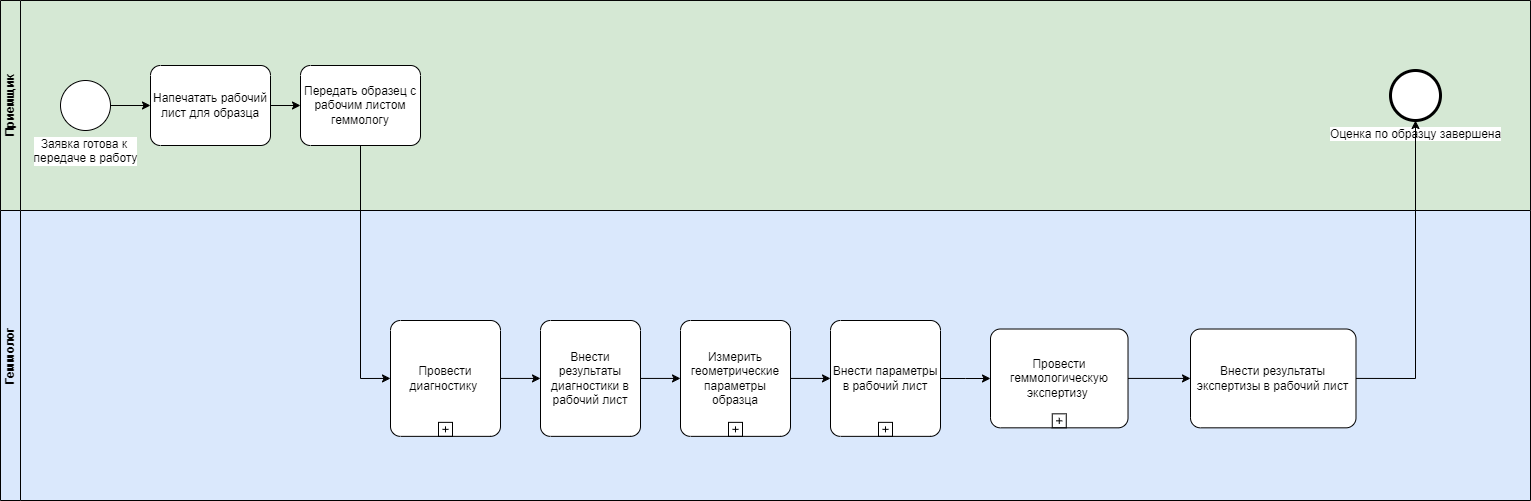

The diagram above was exported from draw.io. Its source (the exported page's mxGraphModel, read from the mxfile embedded in the PNG):
<mxGraphModel dx="2500" dy="1934" grid="1" gridSize="10" guides="1" tooltips="1" connect="1" arrows="1" fold="1" page="0" pageScale="1" pageWidth="827" pageHeight="1169" math="0" shadow="0">
  <root>
    <mxCell id="0" />
    <mxCell id="1" parent="0" />
    <mxCell id="2" value="Приемщик" style="swimlane;startSize=20;horizontal=0;html=1;whiteSpace=wrap;fillColor=#d5e8d4;strokeColor=#050505;swimlaneFillColor=#D5E8D4;" vertex="1" parent="1">
      <mxGeometry x="1660" y="450" width="1530" height="210" as="geometry" />
    </mxCell>
    <mxCell id="3" value="Заявка готова к&amp;nbsp;&lt;div&gt;передаче в работу&lt;/div&gt;" style="points=[[0.145,0.145,0],[0.5,0,0],[0.855,0.145,0],[1,0.5,0],[0.855,0.855,0],[0.5,1,0],[0.145,0.855,0],[0,0.5,0]];shape=mxgraph.bpmn.event;html=1;verticalLabelPosition=bottom;labelBackgroundColor=#ffffff;verticalAlign=top;align=center;perimeter=ellipsePerimeter;outlineConnect=0;aspect=fixed;outline=standard;symbol=general;" vertex="1" parent="2">
      <mxGeometry x="60" y="80" width="50" height="50" as="geometry" />
    </mxCell>
    <mxCell id="4" value="Передать образец с рабочим листом геммологу" style="points=[[0.25,0,0],[0.5,0,0],[0.75,0,0],[1,0.25,0],[1,0.5,0],[1,0.75,0],[0.75,1,0],[0.5,1,0],[0.25,1,0],[0,0.75,0],[0,0.5,0],[0,0.25,0]];shape=mxgraph.bpmn.task;whiteSpace=wrap;rectStyle=rounded;size=10;html=1;container=1;expand=0;collapsible=0;taskMarker=abstract;" vertex="1" parent="2">
      <mxGeometry x="300" y="65" width="120" height="80" as="geometry" />
    </mxCell>
    <mxCell id="5" value="" style="edgeStyle=orthogonalEdgeStyle;rounded=0;orthogonalLoop=1;jettySize=auto;html=1;exitX=1;exitY=0.5;exitDx=0;exitDy=0;exitPerimeter=0;entryX=0;entryY=0.5;entryDx=0;entryDy=0;entryPerimeter=0;" edge="1" parent="2" source="7" target="4">
      <mxGeometry relative="1" as="geometry">
        <mxPoint x="125.00000000000023" y="105.00000000000023" as="sourcePoint" />
        <mxPoint x="238" y="105" as="targetPoint" />
      </mxGeometry>
    </mxCell>
    <mxCell id="6" value="" style="edgeStyle=orthogonalEdgeStyle;rounded=0;orthogonalLoop=1;jettySize=auto;html=1;exitX=1;exitY=0.5;exitDx=0;exitDy=0;exitPerimeter=0;entryX=0;entryY=0.5;entryDx=0;entryDy=0;entryPerimeter=0;" edge="1" parent="2" source="3" target="7">
      <mxGeometry relative="1" as="geometry">
        <mxPoint x="1960" y="555" as="sourcePoint" />
        <mxPoint x="2140" y="555" as="targetPoint" />
      </mxGeometry>
    </mxCell>
    <mxCell id="7" value="Напечатать рабочий лист для образца" style="points=[[0.25,0,0],[0.5,0,0],[0.75,0,0],[1,0.25,0],[1,0.5,0],[1,0.75,0],[0.75,1,0],[0.5,1,0],[0.25,1,0],[0,0.75,0],[0,0.5,0],[0,0.25,0]];shape=mxgraph.bpmn.task;whiteSpace=wrap;rectStyle=rounded;size=10;html=1;container=1;expand=0;collapsible=0;taskMarker=abstract;" vertex="1" parent="2">
      <mxGeometry x="150" y="65" width="120" height="80" as="geometry" />
    </mxCell>
    <mxCell id="8" value="Оценка по образцу завершена" style="points=[[0.145,0.145,0],[0.5,0,0],[0.855,0.145,0],[1,0.5,0],[0.855,0.855,0],[0.5,1,0],[0.145,0.855,0],[0,0.5,0]];shape=mxgraph.bpmn.event;html=1;verticalLabelPosition=bottom;labelBackgroundColor=#ffffff;verticalAlign=top;align=center;perimeter=ellipsePerimeter;outlineConnect=0;aspect=fixed;outline=end;symbol=terminate2;" vertex="1" parent="2">
      <mxGeometry x="1390" y="70" width="50" height="50" as="geometry" />
    </mxCell>
    <mxCell id="9" value="Геммолог" style="swimlane;startSize=20;horizontal=0;html=1;whiteSpace=wrap;fillColor=#dae8fc;strokeColor=#000000;swimlaneFillColor=#dae8fc;" vertex="1" parent="1">
      <mxGeometry x="1660" y="660" width="1530" height="290" as="geometry" />
    </mxCell>
    <mxCell id="10" style="edgeStyle=orthogonalEdgeStyle;rounded=0;orthogonalLoop=1;jettySize=auto;html=1;" edge="1" parent="9" source="11" target="13">
      <mxGeometry relative="1" as="geometry" />
    </mxCell>
    <mxCell id="11" value="Провести диагностику&lt;span style=&quot;background-color: initial;&quot;&gt;&amp;nbsp;&lt;/span&gt;" style="points=[[0.25,0,0],[0.5,0,0],[0.75,0,0],[1,0.25,0],[1,0.5,0],[1,0.75,0],[0.75,1,0],[0.5,1,0],[0.25,1,0],[0,0.75,0],[0,0.5,0],[0,0.25,0]];shape=mxgraph.bpmn.task;whiteSpace=wrap;rectStyle=rounded;size=10;html=1;container=1;expand=0;collapsible=0;taskMarker=abstract;isLoopSub=1;" vertex="1" parent="9">
      <mxGeometry x="390" y="110" width="110" height="115.86" as="geometry" />
    </mxCell>
    <mxCell id="12" style="edgeStyle=orthogonalEdgeStyle;rounded=0;orthogonalLoop=1;jettySize=auto;html=1;" edge="1" parent="9" source="19" target="14">
      <mxGeometry relative="1" as="geometry" />
    </mxCell>
    <mxCell id="13" value="Внести результаты диагностики в рабочий лист" style="points=[[0.25,0,0],[0.5,0,0],[0.75,0,0],[1,0.25,0],[1,0.5,0],[1,0.75,0],[0.75,1,0],[0.5,1,0],[0.25,1,0],[0,0.75,0],[0,0.5,0],[0,0.25,0]];shape=mxgraph.bpmn.task;whiteSpace=wrap;rectStyle=rounded;size=10;html=1;container=1;expand=0;collapsible=0;taskMarker=abstract;" vertex="1" parent="9">
      <mxGeometry x="540" y="110" width="100" height="115.86" as="geometry" />
    </mxCell>
    <mxCell id="14" value="Провести геммологическую&lt;div&gt;экспертизу&amp;nbsp;&lt;/div&gt;" style="points=[[0.25,0,0],[0.5,0,0],[0.75,0,0],[1,0.25,0],[1,0.5,0],[1,0.75,0],[0.75,1,0],[0.5,1,0],[0.25,1,0],[0,0.75,0],[0,0.5,0],[0,0.25,0]];shape=mxgraph.bpmn.task;whiteSpace=wrap;rectStyle=rounded;size=10;html=1;container=1;expand=0;collapsible=0;taskMarker=abstract;isLoopSub=1;" vertex="1" parent="9">
      <mxGeometry x="990" y="118.51" width="137.52" height="98.82" as="geometry" />
    </mxCell>
    <mxCell id="15" value="Внести результаты экспертизы в рабочий лист" style="points=[[0.25,0,0],[0.5,0,0],[0.75,0,0],[1,0.25,0],[1,0.5,0],[1,0.75,0],[0.75,1,0],[0.5,1,0],[0.25,1,0],[0,0.75,0],[0,0.5,0],[0,0.25,0]];shape=mxgraph.bpmn.task;whiteSpace=wrap;rectStyle=rounded;size=10;html=1;container=1;expand=0;collapsible=0;taskMarker=abstract;" vertex="1" parent="9">
      <mxGeometry x="1190" y="118.51" width="165.49" height="98.82" as="geometry" />
    </mxCell>
    <mxCell id="16" value="" style="edgeStyle=orthogonalEdgeStyle;rounded=0;orthogonalLoop=1;jettySize=auto;html=1;entryX=0;entryY=0.5;entryDx=0;entryDy=0;entryPerimeter=0;" edge="1" parent="9" source="14" target="15">
      <mxGeometry relative="1" as="geometry">
        <mxPoint x="999.0777419713918" y="1508.2247058823532" as="sourcePoint" />
        <mxPoint x="1205.7883781376968" y="1508.2247058823532" as="targetPoint" />
        <Array as="points" />
      </mxGeometry>
    </mxCell>
    <mxCell id="17" value="Измерить геометрические параметры образца" style="points=[[0.25,0,0],[0.5,0,0],[0.75,0,0],[1,0.25,0],[1,0.5,0],[1,0.75,0],[0.75,1,0],[0.5,1,0],[0.25,1,0],[0,0.75,0],[0,0.5,0],[0,0.25,0]];shape=mxgraph.bpmn.task;whiteSpace=wrap;rectStyle=rounded;size=10;html=1;container=1;expand=0;collapsible=0;taskMarker=abstract;isLoopSub=1;" vertex="1" parent="9">
      <mxGeometry x="680" y="110.00000000000001" width="110" height="115.86" as="geometry" />
    </mxCell>
    <mxCell id="18" value="" style="edgeStyle=orthogonalEdgeStyle;rounded=0;orthogonalLoop=1;jettySize=auto;html=1;" edge="1" parent="9" source="13" target="17">
      <mxGeometry relative="1" as="geometry">
        <mxPoint x="2404" y="828" as="sourcePoint" />
        <mxPoint x="2630" y="828" as="targetPoint" />
      </mxGeometry>
    </mxCell>
    <mxCell id="19" value="Внести параметры в рабочий лист" style="points=[[0.25,0,0],[0.5,0,0],[0.75,0,0],[1,0.25,0],[1,0.5,0],[1,0.75,0],[0.75,1,0],[0.5,1,0],[0.25,1,0],[0,0.75,0],[0,0.5,0],[0,0.25,0]];shape=mxgraph.bpmn.task;whiteSpace=wrap;rectStyle=rounded;size=10;html=1;container=1;expand=0;collapsible=0;taskMarker=abstract;isLoopSub=1;" vertex="1" parent="9">
      <mxGeometry x="830" y="110" width="110" height="115.86" as="geometry" />
    </mxCell>
    <mxCell id="20" value="" style="edgeStyle=orthogonalEdgeStyle;rounded=0;orthogonalLoop=1;jettySize=auto;html=1;" edge="1" parent="9" source="17" target="19">
      <mxGeometry relative="1" as="geometry">
        <mxPoint x="2470" y="828" as="sourcePoint" />
        <mxPoint x="2630" y="828" as="targetPoint" />
      </mxGeometry>
    </mxCell>
    <mxCell id="21" value="" style="edgeStyle=orthogonalEdgeStyle;rounded=0;orthogonalLoop=1;jettySize=auto;html=1;exitX=0.5;exitY=1;exitDx=0;exitDy=0;exitPerimeter=0;entryX=0;entryY=0.5;entryDx=0;entryDy=0;entryPerimeter=0;" edge="1" source="4" target="11" parent="1">
      <mxGeometry relative="1" as="geometry">
        <mxPoint x="2200" y="595" as="sourcePoint" />
        <mxPoint x="2020.0000000000005" y="795" as="targetPoint" />
        <Array as="points">
          <mxPoint x="2020" y="828" />
        </Array>
      </mxGeometry>
    </mxCell>
    <mxCell id="22" style="edgeStyle=orthogonalEdgeStyle;rounded=0;orthogonalLoop=1;jettySize=auto;html=1;entryX=0.5;entryY=1;entryDx=0;entryDy=0;entryPerimeter=0;exitX=1;exitY=0.5;exitDx=0;exitDy=0;exitPerimeter=0;" edge="1" source="15" target="8" parent="1">
      <mxGeometry relative="1" as="geometry">
        <mxPoint x="3230" y="818.4545454545455" as="sourcePoint" />
      </mxGeometry>
    </mxCell>
  </root>
</mxGraphModel>